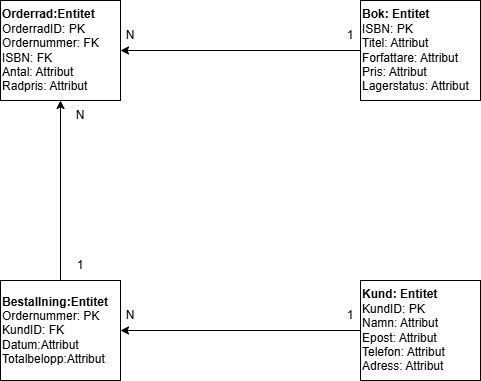

The diagram above was exported from draw.io. Its source (the exported page's mxGraphModel, read from the mxfile embedded in the PNG):
<mxGraphModel dx="1042" dy="562" grid="0" gridSize="10" guides="1" tooltips="1" connect="1" arrows="1" fold="1" page="1" pageScale="1" pageWidth="827" pageHeight="1169" background="none" math="0" shadow="0">
  <root>
    <mxCell id="0" />
    <mxCell id="1" parent="0" />
    <mxCell id="uOOc8jfP58EjVt7jeXF1-27" style="edgeStyle=orthogonalEdgeStyle;rounded=0;orthogonalLoop=1;jettySize=auto;html=1;entryX=0.5;entryY=1;entryDx=0;entryDy=0;" edge="1" parent="1" source="Kq2D7o7hqINiRkH69Tru-1" target="uOOc8jfP58EjVt7jeXF1-3">
      <mxGeometry relative="1" as="geometry" />
    </mxCell>
    <mxCell id="Kq2D7o7hqINiRkH69Tru-1" value="&lt;div style=&quot;&quot;&gt;&lt;b&gt;Bestallning:Entitet&lt;/b&gt;&lt;/div&gt;&lt;div style=&quot;&quot;&gt;Ordernummer: PK&lt;/div&gt;&lt;div style=&quot;&quot;&gt;KundID: FK&lt;/div&gt;&lt;div style=&quot;&quot;&gt;Datum:Attribut&lt;/div&gt;&lt;div style=&quot;&quot;&gt;Totalbelopp:Attribut&lt;/div&gt;" style="rounded=0;whiteSpace=wrap;html=1;align=left;" parent="1" vertex="1">
      <mxGeometry x="200" y="860" width="120" height="100" as="geometry" />
    </mxCell>
    <mxCell id="uOOc8jfP58EjVt7jeXF1-26" style="edgeStyle=orthogonalEdgeStyle;rounded=0;orthogonalLoop=1;jettySize=auto;html=1;entryX=1;entryY=0.5;entryDx=0;entryDy=0;" edge="1" parent="1" source="uOOc8jfP58EjVt7jeXF1-1" target="uOOc8jfP58EjVt7jeXF1-3">
      <mxGeometry relative="1" as="geometry" />
    </mxCell>
    <mxCell id="uOOc8jfP58EjVt7jeXF1-1" value="&lt;b&gt;Bok: Entitet&lt;/b&gt;&lt;div&gt;ISBN: PK&lt;/div&gt;&lt;div&gt;Titel: Attribut&lt;/div&gt;&lt;div&gt;Forfattare: Attribut&lt;/div&gt;&lt;div&gt;Pris: Attribut&lt;/div&gt;&lt;div&gt;Lagerstatus: Attribut&lt;/div&gt;" style="rounded=0;whiteSpace=wrap;html=1;align=left;" vertex="1" parent="1">
      <mxGeometry x="560" y="580" width="120" height="100" as="geometry" />
    </mxCell>
    <mxCell id="uOOc8jfP58EjVt7jeXF1-24" style="edgeStyle=orthogonalEdgeStyle;rounded=0;orthogonalLoop=1;jettySize=auto;html=1;entryX=1;entryY=0.5;entryDx=0;entryDy=0;" edge="1" parent="1" source="uOOc8jfP58EjVt7jeXF1-2" target="Kq2D7o7hqINiRkH69Tru-1">
      <mxGeometry relative="1" as="geometry" />
    </mxCell>
    <mxCell id="uOOc8jfP58EjVt7jeXF1-2" value="&lt;b&gt;Kund: Entitet&lt;/b&gt;&lt;div&gt;&lt;div&gt;KundID: PK&lt;/div&gt;&lt;div&gt;Namn: Attribut&lt;/div&gt;&lt;div&gt;Epost: Attribut&lt;/div&gt;&lt;div&gt;Telefon: Attribut&lt;/div&gt;&lt;div&gt;Adress: Attribut&lt;/div&gt;&lt;/div&gt;" style="rounded=0;whiteSpace=wrap;html=1;align=left;" vertex="1" parent="1">
      <mxGeometry x="560" y="860" width="120" height="100" as="geometry" />
    </mxCell>
    <mxCell id="uOOc8jfP58EjVt7jeXF1-3" value="&lt;b&gt;Orderrad:Entitet&lt;/b&gt;&lt;div&gt;OrderradID: PK&lt;/div&gt;&lt;div&gt;&lt;div&gt;Ordernummer: FK&lt;/div&gt;&lt;div&gt;ISBN: FK&lt;/div&gt;&lt;div&gt;Antal: Attribut&lt;/div&gt;&lt;div&gt;Radpris: Attribut&lt;/div&gt;&lt;/div&gt;" style="rounded=0;whiteSpace=wrap;html=1;align=left;" vertex="1" parent="1">
      <mxGeometry x="200" y="580" width="120" height="100" as="geometry" />
    </mxCell>
    <mxCell id="uOOc8jfP58EjVt7jeXF1-28" value="1" style="text;html=1;whiteSpace=wrap;strokeColor=none;fillColor=none;align=center;verticalAlign=middle;rounded=0;" vertex="1" parent="1">
      <mxGeometry x="520" y="880" width="60" height="30" as="geometry" />
    </mxCell>
    <mxCell id="uOOc8jfP58EjVt7jeXF1-29" value="N" style="text;html=1;whiteSpace=wrap;strokeColor=none;fillColor=none;align=center;verticalAlign=middle;rounded=0;" vertex="1" parent="1">
      <mxGeometry x="300" y="880" width="60" height="30" as="geometry" />
    </mxCell>
    <mxCell id="uOOc8jfP58EjVt7jeXF1-30" value="1" style="text;html=1;whiteSpace=wrap;strokeColor=none;fillColor=none;align=center;verticalAlign=middle;rounded=0;" vertex="1" parent="1">
      <mxGeometry x="250" y="830" width="60" height="30" as="geometry" />
    </mxCell>
    <mxCell id="uOOc8jfP58EjVt7jeXF1-31" value="N" style="text;html=1;whiteSpace=wrap;strokeColor=none;fillColor=none;align=center;verticalAlign=middle;rounded=0;" vertex="1" parent="1">
      <mxGeometry x="250" y="680" width="60" height="30" as="geometry" />
    </mxCell>
    <mxCell id="uOOc8jfP58EjVt7jeXF1-32" value="1" style="text;html=1;whiteSpace=wrap;strokeColor=none;fillColor=none;align=center;verticalAlign=middle;rounded=0;" vertex="1" parent="1">
      <mxGeometry x="520" y="600" width="60" height="30" as="geometry" />
    </mxCell>
    <mxCell id="uOOc8jfP58EjVt7jeXF1-33" value="N" style="text;html=1;whiteSpace=wrap;strokeColor=none;fillColor=none;align=center;verticalAlign=middle;rounded=0;" vertex="1" parent="1">
      <mxGeometry x="300" y="600" width="60" height="30" as="geometry" />
    </mxCell>
  </root>
</mxGraphModel>